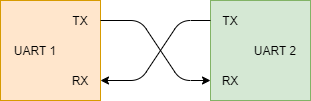

The diagram above was exported from draw.io. Its source (the exported page's mxGraphModel, read from the mxfile embedded in the PNG):
<mxGraphModel dx="517" dy="384" grid="1" gridSize="10" guides="1" tooltips="1" connect="1" arrows="1" fold="1" page="1" pageScale="1" pageWidth="827" pageHeight="1169" math="0" shadow="0">
  <root>
    <mxCell id="0" />
    <mxCell id="1" parent="0" />
    <mxCell id="KChvjdaG8olW2E3XRRUr-1" value="" style="rounded=0;whiteSpace=wrap;html=1;fillColor=#ffe6cc;strokeColor=#d79b00;" vertex="1" parent="1">
      <mxGeometry x="120" y="380" width="100" height="100" as="geometry" />
    </mxCell>
    <mxCell id="KChvjdaG8olW2E3XRRUr-2" value="TX" style="text;html=1;strokeColor=none;fillColor=none;align=center;verticalAlign=middle;whiteSpace=wrap;rounded=0;" vertex="1" parent="1">
      <mxGeometry x="180" y="390" width="40" height="20" as="geometry" />
    </mxCell>
    <mxCell id="KChvjdaG8olW2E3XRRUr-3" value="RX" style="text;html=1;strokeColor=none;fillColor=none;align=center;verticalAlign=middle;whiteSpace=wrap;rounded=0;" vertex="1" parent="1">
      <mxGeometry x="180" y="450" width="40" height="20" as="geometry" />
    </mxCell>
    <mxCell id="KChvjdaG8olW2E3XRRUr-4" value="UART 1" style="text;html=1;strokeColor=none;fillColor=none;align=center;verticalAlign=middle;whiteSpace=wrap;rounded=0;" vertex="1" parent="1">
      <mxGeometry x="130" y="415" width="50" height="30" as="geometry" />
    </mxCell>
    <mxCell id="KChvjdaG8olW2E3XRRUr-5" value="" style="rounded=0;whiteSpace=wrap;html=1;fillColor=#d5e8d4;strokeColor=#82b366;" vertex="1" parent="1">
      <mxGeometry x="330" y="380" width="100" height="100" as="geometry" />
    </mxCell>
    <mxCell id="KChvjdaG8olW2E3XRRUr-6" value="TX" style="text;html=1;strokeColor=none;fillColor=none;align=center;verticalAlign=middle;whiteSpace=wrap;rounded=0;" vertex="1" parent="1">
      <mxGeometry x="330" y="390" width="40" height="20" as="geometry" />
    </mxCell>
    <mxCell id="KChvjdaG8olW2E3XRRUr-7" value="RX" style="text;html=1;strokeColor=none;fillColor=none;align=center;verticalAlign=middle;whiteSpace=wrap;rounded=0;" vertex="1" parent="1">
      <mxGeometry x="330" y="450" width="40" height="20" as="geometry" />
    </mxCell>
    <mxCell id="KChvjdaG8olW2E3XRRUr-8" value="UART 2" style="text;html=1;strokeColor=none;fillColor=none;align=center;verticalAlign=middle;whiteSpace=wrap;rounded=0;" vertex="1" parent="1">
      <mxGeometry x="370" y="415" width="50" height="30" as="geometry" />
    </mxCell>
    <mxCell id="KChvjdaG8olW2E3XRRUr-10" value="" style="endArrow=classic;html=1;exitX=0;exitY=0.5;exitDx=0;exitDy=0;entryX=1;entryY=0.5;entryDx=0;entryDy=0;" edge="1" parent="1" source="KChvjdaG8olW2E3XRRUr-6" target="KChvjdaG8olW2E3XRRUr-3">
      <mxGeometry width="50" height="50" relative="1" as="geometry">
        <mxPoint x="250" y="450" as="sourcePoint" />
        <mxPoint x="300" y="400" as="targetPoint" />
        <Array as="points">
          <mxPoint x="300" y="400" />
          <mxPoint x="260" y="460" />
        </Array>
      </mxGeometry>
    </mxCell>
    <mxCell id="KChvjdaG8olW2E3XRRUr-11" value="" style="endArrow=classic;html=1;exitX=1;exitY=0.5;exitDx=0;exitDy=0;entryX=0;entryY=0.5;entryDx=0;entryDy=0;" edge="1" parent="1" source="KChvjdaG8olW2E3XRRUr-2" target="KChvjdaG8olW2E3XRRUr-7">
      <mxGeometry width="50" height="50" relative="1" as="geometry">
        <mxPoint x="230" y="430" as="sourcePoint" />
        <mxPoint x="280" y="380" as="targetPoint" />
        <Array as="points">
          <mxPoint x="260" y="400" />
          <mxPoint x="300" y="460" />
        </Array>
      </mxGeometry>
    </mxCell>
  </root>
</mxGraphModel>